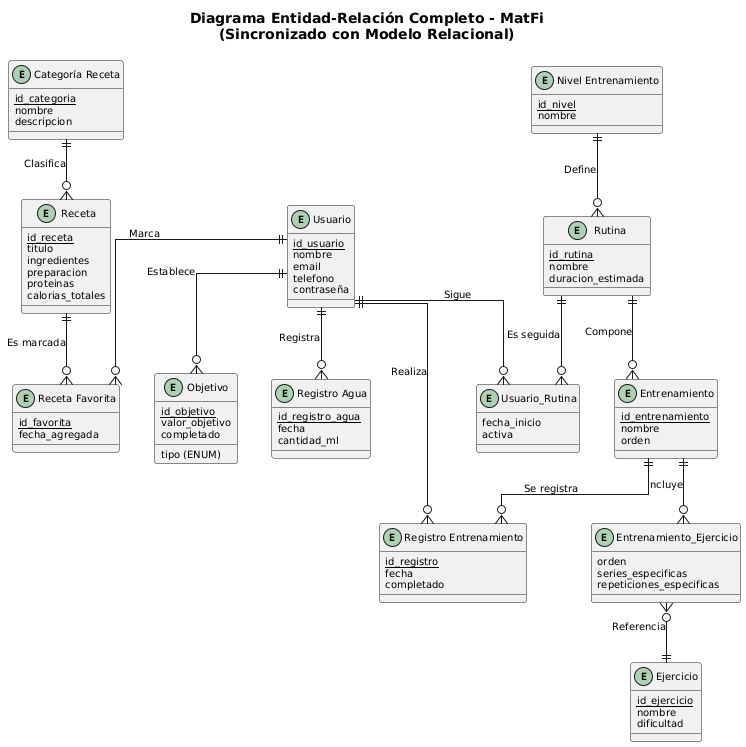

The diagram above was rendered by PlantUML. Its source (embedded in the PNG):
@startuml
!define ENTITY entity
!define ATTR(x) (x)

skinparam backgroundColor #FFFFFF
skinparam linetype ortho
skinparam DefaultFontSize 10

skinparam entity {
    BackgroundColor #E8F4F8
    BorderColor #2C5F77
    BorderThickness 2
    FontSize 11
    FontStyle bold
}

title Diagrama Entidad-Relación Completo - MatFi\n(Sincronizado con Modelo Relacional)

' ====== MÓDULO USUARIO ======
ENTITY Usuario {
    <u>id_usuario</u>
    nombre
    email
    telefono
    contraseña
}

' ====== MÓDULO NUTRICIÓN (Recetas) ======
ENTITY "Categoría Receta" as CatReceta {
    <u>id_categoria</u>
    nombre
    descripcion
}

ENTITY Receta {
    <u>id_receta</u>
    titulo
    ingredientes
    preparacion
    proteinas
    calorias_totales
}

ENTITY "Receta Favorita" as Favorito {
    <u>id_favorita</u>
    fecha_agregada
}

' Relaciones Nutrición
CatReceta ||--o{ Receta : "Clasifica"
Usuario ||--o{ Favorito : "Marca"
Receta ||--o{ Favorito : "Es marcada"

' ====== MÓDULO ENTRENAMIENTO ======
ENTITY "Nivel Entrenamiento" as Nivel {
    <u>id_nivel</u>
    nombre
}

ENTITY Rutina {
    <u>id_rutina</u>
    nombre
    duracion_estimada
}

ENTITY Entrenamiento {
    <u>id_entrenamiento</u>
    nombre
    orden
}

ENTITY Ejercicio {
    <u>id_ejercicio</u>
    nombre
    dificultad
}

ENTITY "Entrenamiento_Ejercicio" as EntEj {
    orden
    series_especificas
    repeticiones_especificas
}

ENTITY "Usuario_Rutina" as UsuRut {
    fecha_inicio
    activa
}

' Relaciones Entrenamiento
Nivel ||--o{ Rutina : "Define"
Rutina ||--o{ Entrenamiento : "Compone"
Entrenamiento ||--o{ EntEj : "Incluye"
EntEj }o--|| Ejercicio : "Referencia"
Usuario ||--o{ UsuRut : "Sigue"
Rutina ||--o{ UsuRut : "Es seguida"

' ====== MÓDULO SEGUIMIENTO Y METRICAS ======
ENTITY Objetivo {
    <u>id_objetivo</u>
    tipo (ENUM)
    valor_objetivo
    completado
}

ENTITY "Registro Agua" as RegAgua {
    <u>id_registro_agua</u>
    fecha
    cantidad_ml
}

ENTITY "Registro Entrenamiento" as RegEnt {
    <u>id_registro</u>
    fecha
    completado
}

' Relaciones Seguimiento
Usuario ||--o{ Objetivo : "Establece"
Usuario ||--o{ RegAgua : "Registra"
Usuario ||--o{ RegEnt : "Realiza"
Entrenamiento ||--o{ RegEnt : "Se registra"
@enduml